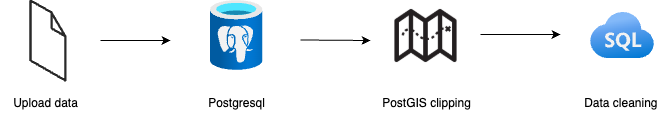

The diagram above was exported from draw.io. Its source (the exported page's mxGraphModel, read from the mxfile embedded in the PNG):
<mxGraphModel dx="964" dy="639" grid="1" gridSize="10" guides="1" tooltips="1" connect="1" arrows="1" fold="1" page="1" pageScale="1" pageWidth="827" pageHeight="1169" math="0" shadow="0">
  <root>
    <mxCell id="0" />
    <mxCell id="1" parent="0" />
    <mxCell id="CFKf4dyUz8CD-c4hOcWH-2" value="" style="verticalLabelPosition=bottom;html=1;verticalAlign=top;strokeWidth=1;align=center;outlineConnect=0;dashed=0;outlineConnect=0;shape=mxgraph.aws3d.file;aspect=fixed;strokeColor=#292929;" vertex="1" parent="1">
      <mxGeometry x="90" y="120" width="34.9" height="80" as="geometry" />
    </mxCell>
    <mxCell id="CFKf4dyUz8CD-c4hOcWH-3" value="" style="endArrow=classic;html=1;rounded=0;" edge="1" parent="1">
      <mxGeometry width="50" height="50" relative="1" as="geometry">
        <mxPoint x="160" y="160" as="sourcePoint" />
        <mxPoint x="230" y="160" as="targetPoint" />
      </mxGeometry>
    </mxCell>
    <mxCell id="CFKf4dyUz8CD-c4hOcWH-4" value="Upload data" style="text;html=1;align=center;verticalAlign=middle;resizable=0;points=[];autosize=1;strokeColor=none;fillColor=none;" vertex="1" parent="1">
      <mxGeometry x="60" y="208" width="90" height="30" as="geometry" />
    </mxCell>
    <mxCell id="CFKf4dyUz8CD-c4hOcWH-6" value="Postgresql" style="text;html=1;align=center;verticalAlign=middle;resizable=0;points=[];autosize=1;strokeColor=none;fillColor=none;" vertex="1" parent="1">
      <mxGeometry x="256.25" y="208" width="80" height="30" as="geometry" />
    </mxCell>
    <mxCell id="CFKf4dyUz8CD-c4hOcWH-9" value="" style="image;aspect=fixed;html=1;points=[];align=center;fontSize=12;image=img/lib/azure2/databases/Azure_Database_PostgreSQL_Server.svg;" vertex="1" parent="1">
      <mxGeometry x="270" y="120" width="52.5" height="70" as="geometry" />
    </mxCell>
    <mxCell id="CFKf4dyUz8CD-c4hOcWH-10" value="" style="endArrow=classic;html=1;rounded=0;" edge="1" parent="1">
      <mxGeometry width="50" height="50" relative="1" as="geometry">
        <mxPoint x="360" y="159.5" as="sourcePoint" />
        <mxPoint x="430" y="160" as="targetPoint" />
      </mxGeometry>
    </mxCell>
    <mxCell id="CFKf4dyUz8CD-c4hOcWH-11" value="" style="shape=image;html=1;verticalAlign=top;verticalLabelPosition=bottom;labelBackgroundColor=#ffffff;imageAspect=0;aspect=fixed;image=https://cdn4.iconfinder.com/data/icons/ionicons/512/icon-map-128.png" vertex="1" parent="1">
      <mxGeometry x="450" y="120" width="71" height="71" as="geometry" />
    </mxCell>
    <mxCell id="CFKf4dyUz8CD-c4hOcWH-12" value="PostGIS clipping" style="text;html=1;align=center;verticalAlign=middle;resizable=0;points=[];autosize=1;strokeColor=none;fillColor=none;" vertex="1" parent="1">
      <mxGeometry x="430.5" y="208" width="110" height="30" as="geometry" />
    </mxCell>
    <mxCell id="CFKf4dyUz8CD-c4hOcWH-13" value="" style="endArrow=classic;html=1;rounded=0;" edge="1" parent="1">
      <mxGeometry width="50" height="50" relative="1" as="geometry">
        <mxPoint x="540" y="154" as="sourcePoint" />
        <mxPoint x="620" y="154" as="targetPoint" />
      </mxGeometry>
    </mxCell>
    <mxCell id="CFKf4dyUz8CD-c4hOcWH-15" value="" style="image;aspect=fixed;html=1;points=[];align=center;fontSize=12;image=img/lib/azure2/databases/Azure_SQL.svg;" vertex="1" parent="1">
      <mxGeometry x="650" y="132" width="64" height="46" as="geometry" />
    </mxCell>
    <mxCell id="CFKf4dyUz8CD-c4hOcWH-16" value="Data cleaning&amp;nbsp;" style="text;html=1;align=center;verticalAlign=middle;resizable=0;points=[];autosize=1;strokeColor=none;fillColor=none;" vertex="1" parent="1">
      <mxGeometry x="632" y="208" width="100" height="30" as="geometry" />
    </mxCell>
  </root>
</mxGraphModel>